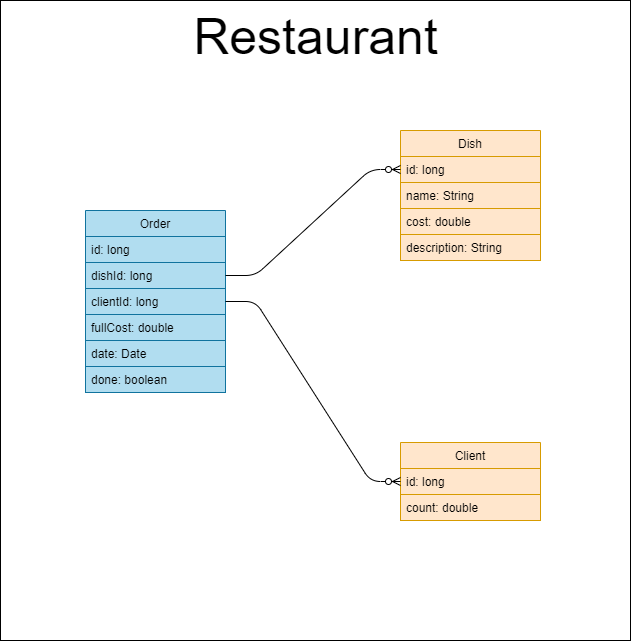

The diagram above was exported from draw.io. Its source (the exported page's mxGraphModel, read from the mxfile embedded in the PNG):
<mxGraphModel dx="1024" dy="592" grid="1" gridSize="10" guides="1" tooltips="1" connect="1" arrows="1" fold="1" page="1" pageScale="1" pageWidth="1169" pageHeight="826" background="#ffffff" math="0" shadow="0">
  <root>
    <mxCell id="0" />
    <mxCell id="1" parent="0" />
    <mxCell id="pFyu9ng0ItrDrw_zqs6L-44" value="Restaurant" style="html=1;align=center;verticalAlign=top;fontSize=50;" parent="1" vertex="1">
      <mxGeometry x="360" width="630" height="640" as="geometry" />
    </mxCell>
    <object label="Client" COST="" DATE="" id="pFyu9ng0ItrDrw_zqs6L-53">
      <mxCell style="swimlane;fontStyle=0;childLayout=stackLayout;horizontal=1;startSize=26;fillColor=#ffe6cc;horizontalStack=0;resizeParent=1;resizeParentMax=0;resizeLast=0;collapsible=1;marginBottom=0;strokeColor=#d79b00;" parent="1" vertex="1">
        <mxGeometry x="760" y="442" width="140" height="78" as="geometry" />
      </mxCell>
    </object>
    <mxCell id="pFyu9ng0ItrDrw_zqs6L-54" value="id: long" style="text;strokeColor=#d79b00;fillColor=#ffe6cc;align=left;verticalAlign=top;spacingLeft=4;spacingRight=4;overflow=hidden;rotatable=0;points=[[0,0.5],[1,0.5]];portConstraint=eastwest;" parent="pFyu9ng0ItrDrw_zqs6L-53" vertex="1">
      <mxGeometry y="26" width="140" height="26" as="geometry" />
    </mxCell>
    <mxCell id="pFyu9ng0ItrDrw_zqs6L-88" value="count: double" style="text;strokeColor=#d79b00;fillColor=#ffe6cc;align=left;verticalAlign=top;spacingLeft=4;spacingRight=4;overflow=hidden;rotatable=0;points=[[0,0.5],[1,0.5]];portConstraint=eastwest;" parent="pFyu9ng0ItrDrw_zqs6L-53" vertex="1">
      <mxGeometry y="52" width="140" height="26" as="geometry" />
    </mxCell>
    <object label="Dish" COST="" DATE="" id="pFyu9ng0ItrDrw_zqs6L-78">
      <mxCell style="swimlane;fontStyle=0;childLayout=stackLayout;horizontal=1;startSize=26;fillColor=#ffe6cc;horizontalStack=0;resizeParent=1;resizeParentMax=0;resizeLast=0;collapsible=1;marginBottom=0;strokeColor=#d79b00;" parent="1" vertex="1">
        <mxGeometry x="760" y="130" width="140" height="130" as="geometry" />
      </mxCell>
    </object>
    <mxCell id="pFyu9ng0ItrDrw_zqs6L-79" value="id: long" style="text;strokeColor=#d79b00;fillColor=#ffe6cc;align=left;verticalAlign=top;spacingLeft=4;spacingRight=4;overflow=hidden;rotatable=0;points=[[0,0.5],[1,0.5]];portConstraint=eastwest;" parent="pFyu9ng0ItrDrw_zqs6L-78" vertex="1">
      <mxGeometry y="26" width="140" height="26" as="geometry" />
    </mxCell>
    <mxCell id="pFyu9ng0ItrDrw_zqs6L-80" value="name: String" style="text;strokeColor=#d79b00;fillColor=#ffe6cc;align=left;verticalAlign=top;spacingLeft=4;spacingRight=4;overflow=hidden;rotatable=0;points=[[0,0.5],[1,0.5]];portConstraint=eastwest;" parent="pFyu9ng0ItrDrw_zqs6L-78" vertex="1">
      <mxGeometry y="52" width="140" height="26" as="geometry" />
    </mxCell>
    <mxCell id="pFyu9ng0ItrDrw_zqs6L-81" value="cost: double" style="text;strokeColor=#d79b00;fillColor=#ffe6cc;align=left;verticalAlign=top;spacingLeft=4;spacingRight=4;overflow=hidden;rotatable=0;points=[[0,0.5],[1,0.5]];portConstraint=eastwest;" parent="pFyu9ng0ItrDrw_zqs6L-78" vertex="1">
      <mxGeometry y="78" width="140" height="26" as="geometry" />
    </mxCell>
    <mxCell id="pFyu9ng0ItrDrw_zqs6L-82" value="description: String" style="text;strokeColor=#d79b00;fillColor=#ffe6cc;align=left;verticalAlign=top;spacingLeft=4;spacingRight=4;overflow=hidden;rotatable=0;points=[[0,0.5],[1,0.5]];portConstraint=eastwest;" parent="pFyu9ng0ItrDrw_zqs6L-78" vertex="1">
      <mxGeometry y="104" width="140" height="26" as="geometry" />
    </mxCell>
    <object label="Order" COST="" DATE="" id="pFyu9ng0ItrDrw_zqs6L-73">
      <mxCell style="swimlane;fontStyle=0;childLayout=stackLayout;horizontal=1;startSize=26;fillColor=#b1ddf0;horizontalStack=0;resizeParent=1;resizeParentMax=0;resizeLast=0;collapsible=1;marginBottom=0;strokeColor=#10739e;" parent="1" vertex="1">
        <mxGeometry x="445" y="210" width="140" height="182" as="geometry" />
      </mxCell>
    </object>
    <mxCell id="pFyu9ng0ItrDrw_zqs6L-74" value="id: long" style="text;strokeColor=#10739e;fillColor=#b1ddf0;align=left;verticalAlign=top;spacingLeft=4;spacingRight=4;overflow=hidden;rotatable=0;points=[[0,0.5],[1,0.5]];portConstraint=eastwest;" parent="pFyu9ng0ItrDrw_zqs6L-73" vertex="1">
      <mxGeometry y="26" width="140" height="26" as="geometry" />
    </mxCell>
    <mxCell id="pFyu9ng0ItrDrw_zqs6L-83" value="dishId: long" style="text;strokeColor=#10739e;fillColor=#b1ddf0;align=left;verticalAlign=top;spacingLeft=4;spacingRight=4;overflow=hidden;rotatable=0;points=[[0,0.5],[1,0.5]];portConstraint=eastwest;" parent="pFyu9ng0ItrDrw_zqs6L-73" vertex="1">
      <mxGeometry y="52" width="140" height="26" as="geometry" />
    </mxCell>
    <mxCell id="pFyu9ng0ItrDrw_zqs6L-75" value="clientId: long" style="text;strokeColor=#10739e;fillColor=#b1ddf0;align=left;verticalAlign=top;spacingLeft=4;spacingRight=4;overflow=hidden;rotatable=0;points=[[0,0.5],[1,0.5]];portConstraint=eastwest;" parent="pFyu9ng0ItrDrw_zqs6L-73" vertex="1">
      <mxGeometry y="78" width="140" height="26" as="geometry" />
    </mxCell>
    <mxCell id="pFyu9ng0ItrDrw_zqs6L-85" value="fullCost: double" style="text;strokeColor=#10739e;fillColor=#b1ddf0;align=left;verticalAlign=top;spacingLeft=4;spacingRight=4;overflow=hidden;rotatable=0;points=[[0,0.5],[1,0.5]];portConstraint=eastwest;" parent="pFyu9ng0ItrDrw_zqs6L-73" vertex="1">
      <mxGeometry y="104" width="140" height="26" as="geometry" />
    </mxCell>
    <mxCell id="pFyu9ng0ItrDrw_zqs6L-84" value="date: Date" style="text;strokeColor=#10739e;fillColor=#b1ddf0;align=left;verticalAlign=top;spacingLeft=4;spacingRight=4;overflow=hidden;rotatable=0;points=[[0,0.5],[1,0.5]];portConstraint=eastwest;" parent="pFyu9ng0ItrDrw_zqs6L-73" vertex="1">
      <mxGeometry y="130" width="140" height="26" as="geometry" />
    </mxCell>
    <mxCell id="pFyu9ng0ItrDrw_zqs6L-86" value="done: boolean" style="text;strokeColor=#10739e;fillColor=#b1ddf0;align=left;verticalAlign=top;spacingLeft=4;spacingRight=4;overflow=hidden;rotatable=0;points=[[0,0.5],[1,0.5]];portConstraint=eastwest;" parent="pFyu9ng0ItrDrw_zqs6L-73" vertex="1">
      <mxGeometry y="156" width="140" height="26" as="geometry" />
    </mxCell>
    <mxCell id="pFyu9ng0ItrDrw_zqs6L-89" value="" style="edgeStyle=entityRelationEdgeStyle;fontSize=12;html=1;endArrow=ERzeroToMany;endFill=1;exitX=1;exitY=0.5;exitDx=0;exitDy=0;entryX=0;entryY=0.5;entryDx=0;entryDy=0;" parent="1" source="pFyu9ng0ItrDrw_zqs6L-75" target="pFyu9ng0ItrDrw_zqs6L-54" edge="1">
      <mxGeometry width="100" height="100" relative="1" as="geometry">
        <mxPoint x="610" y="360" as="sourcePoint" />
        <mxPoint x="710" y="260" as="targetPoint" />
      </mxGeometry>
    </mxCell>
    <mxCell id="pFyu9ng0ItrDrw_zqs6L-90" value="" style="edgeStyle=entityRelationEdgeStyle;fontSize=12;html=1;endArrow=ERzeroToMany;endFill=1;entryX=0;entryY=0.5;entryDx=0;entryDy=0;exitX=1;exitY=0.5;exitDx=0;exitDy=0;" parent="1" source="pFyu9ng0ItrDrw_zqs6L-83" target="pFyu9ng0ItrDrw_zqs6L-79" edge="1">
      <mxGeometry width="100" height="100" relative="1" as="geometry">
        <mxPoint x="650" y="300" as="sourcePoint" />
        <mxPoint x="690" y="210" as="targetPoint" />
      </mxGeometry>
    </mxCell>
  </root>
</mxGraphModel>